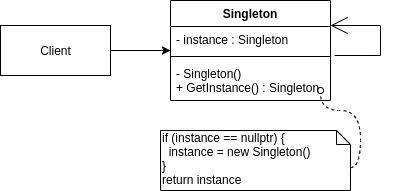

The diagram above was exported from draw.io. Its source (the exported page's mxGraphModel, read from the mxfile embedded in the PNG):
<mxGraphModel dx="1422" dy="806" grid="1" gridSize="10" guides="1" tooltips="1" connect="1" arrows="1" fold="1" page="1" pageScale="1" pageWidth="850" pageHeight="1100" math="0" shadow="0">
  <root>
    <mxCell id="0" />
    <mxCell id="1" parent="0" />
    <mxCell id="B0i-qFTkhNeLEux8OZ-0-7" style="edgeStyle=orthogonalEdgeStyle;rounded=0;orthogonalLoop=1;jettySize=auto;html=1;" edge="1" parent="1" source="B0i-qFTkhNeLEux8OZ-0-6" target="B0i-qFTkhNeLEux8OZ-0-2">
      <mxGeometry relative="1" as="geometry" />
    </mxCell>
    <mxCell id="B0i-qFTkhNeLEux8OZ-0-6" value="Client" style="html=1;" vertex="1" parent="1">
      <mxGeometry x="30" y="55" width="110" height="50" as="geometry" />
    </mxCell>
    <mxCell id="B0i-qFTkhNeLEux8OZ-0-9" value="if (instance == nullptr) {&lt;br&gt;&amp;nbsp; instance = new Singleton()&lt;br&gt;}&lt;br&gt;return instance" style="shape=note;whiteSpace=wrap;html=1;size=14;verticalAlign=top;align=left;spacingTop=-6;" vertex="1" parent="1">
      <mxGeometry x="190" y="160" width="190" height="60" as="geometry" />
    </mxCell>
    <mxCell id="B0i-qFTkhNeLEux8OZ-0-2" value="Singleton" style="swimlane;fontStyle=1;align=center;verticalAlign=top;childLayout=stackLayout;horizontal=1;startSize=26;horizontalStack=0;resizeParent=1;resizeParentMax=0;resizeLast=0;collapsible=1;marginBottom=0;" vertex="1" parent="1">
      <mxGeometry x="200" y="30" width="160" height="100" as="geometry" />
    </mxCell>
    <mxCell id="B0i-qFTkhNeLEux8OZ-0-3" value="- instance : Singleton" style="text;strokeColor=none;fillColor=none;align=left;verticalAlign=top;spacingLeft=4;spacingRight=4;overflow=hidden;rotatable=0;points=[[0,0.5],[1,0.5]];portConstraint=eastwest;" vertex="1" parent="B0i-qFTkhNeLEux8OZ-0-2">
      <mxGeometry y="26" width="160" height="26" as="geometry" />
    </mxCell>
    <mxCell id="B0i-qFTkhNeLEux8OZ-0-4" value="" style="line;strokeWidth=1;fillColor=none;align=left;verticalAlign=middle;spacingTop=-1;spacingLeft=3;spacingRight=3;rotatable=0;labelPosition=right;points=[];portConstraint=eastwest;" vertex="1" parent="B0i-qFTkhNeLEux8OZ-0-2">
      <mxGeometry y="52" width="160" height="8" as="geometry" />
    </mxCell>
    <mxCell id="B0i-qFTkhNeLEux8OZ-0-5" value="- Singleton()&#10;+ GetInstance() : Singleton" style="text;strokeColor=none;fillColor=none;align=left;verticalAlign=top;spacingLeft=4;spacingRight=4;overflow=hidden;rotatable=0;points=[[0,0.5],[1,0.5]];portConstraint=eastwest;" vertex="1" parent="B0i-qFTkhNeLEux8OZ-0-2">
      <mxGeometry y="60" width="160" height="40" as="geometry" />
    </mxCell>
    <mxCell id="B0i-qFTkhNeLEux8OZ-0-8" style="edgeStyle=orthogonalEdgeStyle;rounded=0;orthogonalLoop=1;jettySize=auto;html=1;entryX=1;entryY=0.25;entryDx=0;entryDy=0;exitX=1.025;exitY=1.115;exitDx=0;exitDy=0;exitPerimeter=0;endArrow=open;endFill=0;jumpSize=12;endSize=15;" edge="1" parent="B0i-qFTkhNeLEux8OZ-0-2" source="B0i-qFTkhNeLEux8OZ-0-3" target="B0i-qFTkhNeLEux8OZ-0-2">
      <mxGeometry relative="1" as="geometry">
        <Array as="points">
          <mxPoint x="210" y="55" />
          <mxPoint x="210" y="25" />
        </Array>
      </mxGeometry>
    </mxCell>
    <mxCell id="B0i-qFTkhNeLEux8OZ-0-10" value="" style="endArrow=oval;dashed=1;html=1;endFill=0;exitX=0;exitY=0;exitDx=190;exitDy=37;exitPerimeter=0;edgeStyle=orthogonalEdgeStyle;curved=1;" edge="1" parent="1" source="B0i-qFTkhNeLEux8OZ-0-9">
      <mxGeometry width="50" height="50" relative="1" as="geometry">
        <mxPoint x="300" y="170" as="sourcePoint" />
        <mxPoint x="350" y="120" as="targetPoint" />
      </mxGeometry>
    </mxCell>
  </root>
</mxGraphModel>